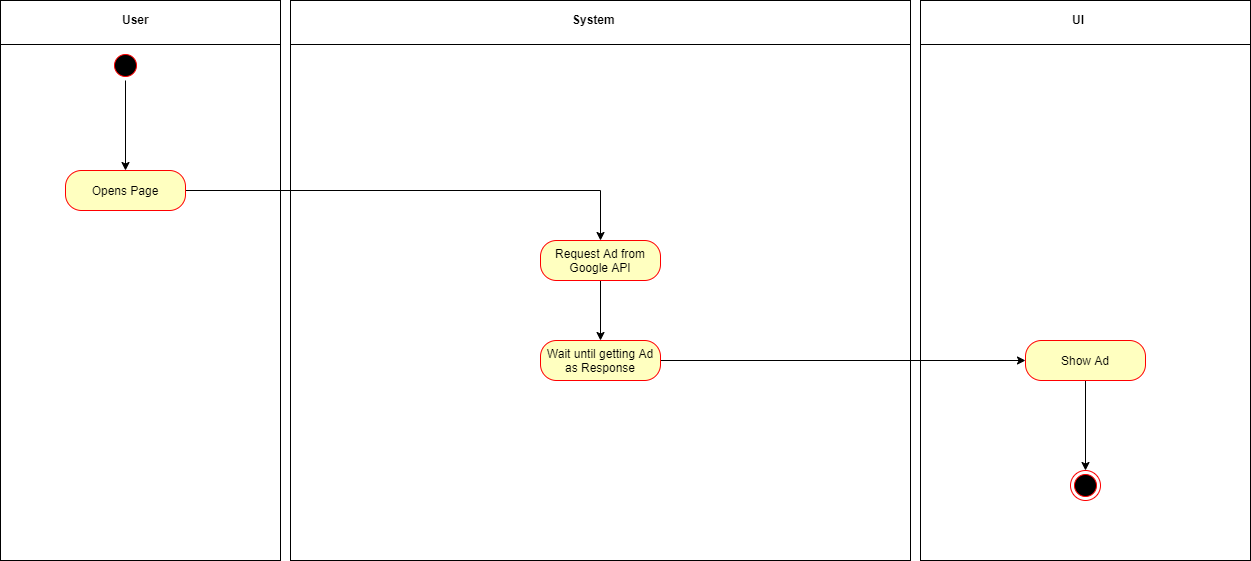

The diagram above was exported from draw.io. Its source (the exported page's mxGraphModel, read from the mxfile embedded in the PNG):
<mxGraphModel dx="2062" dy="1116" grid="1" gridSize="10" guides="1" tooltips="1" connect="1" arrows="1" fold="1" page="1" pageScale="1" pageWidth="583" pageHeight="827" math="0" shadow="0">
  <root>
    <mxCell id="0" />
    <mxCell id="1" parent="0" />
    <mxCell id="Qbab9o7QcBTbbZ40InN3-18" value="" style="shape=internalStorage;whiteSpace=wrap;html=1;backgroundOutline=1;dx=0;dy=44;" parent="1" vertex="1">
      <mxGeometry width="280" height="560" as="geometry" />
    </mxCell>
    <mxCell id="Qbab9o7QcBTbbZ40InN3-19" value="&lt;b&gt;User&lt;/b&gt;" style="text;html=1;resizable=0;points=[];autosize=1;align=left;verticalAlign=top;spacingTop=-4;" parent="1" vertex="1">
      <mxGeometry x="120" y="10" width="40" height="20" as="geometry" />
    </mxCell>
    <mxCell id="Qbab9o7QcBTbbZ40InN3-22" value="" style="shape=internalStorage;whiteSpace=wrap;html=1;backgroundOutline=1;dx=0;dy=44;" parent="1" vertex="1">
      <mxGeometry x="290" width="620" height="560" as="geometry" />
    </mxCell>
    <mxCell id="Qbab9o7QcBTbbZ40InN3-24" value="" style="shape=internalStorage;whiteSpace=wrap;html=1;backgroundOutline=1;dx=0;dy=44;" parent="1" vertex="1">
      <mxGeometry x="920" width="330" height="560" as="geometry" />
    </mxCell>
    <mxCell id="Qbab9o7QcBTbbZ40InN3-25" value="&lt;b&gt;System&lt;/b&gt;" style="text;html=1;resizable=0;points=[];autosize=1;align=left;verticalAlign=top;spacingTop=-4;" parent="1" vertex="1">
      <mxGeometry x="570" y="10" width="60" height="20" as="geometry" />
    </mxCell>
    <mxCell id="Qbab9o7QcBTbbZ40InN3-67" style="edgeStyle=orthogonalEdgeStyle;rounded=0;orthogonalLoop=1;jettySize=auto;html=1;exitX=0.5;exitY=1;exitDx=0;exitDy=0;entryX=0.5;entryY=0;entryDx=0;entryDy=0;" parent="1" source="Qbab9o7QcBTbbZ40InN3-26" target="Qbab9o7QcBTbbZ40InN3-63" edge="1">
      <mxGeometry relative="1" as="geometry" />
    </mxCell>
    <mxCell id="Qbab9o7QcBTbbZ40InN3-26" value="" style="ellipse;html=1;shape=startState;fillColor=#000000;strokeColor=#ff0000;" parent="1" vertex="1">
      <mxGeometry x="110" y="50" width="30" height="30" as="geometry" />
    </mxCell>
    <mxCell id="Qbab9o7QcBTbbZ40InN3-27" value="" style="ellipse;html=1;shape=endState;fillColor=#000000;strokeColor=#ff0000;" parent="1" vertex="1">
      <mxGeometry x="1070" y="470" width="30" height="30" as="geometry" />
    </mxCell>
    <mxCell id="Qbab9o7QcBTbbZ40InN3-38" style="edgeStyle=orthogonalEdgeStyle;rounded=0;orthogonalLoop=1;jettySize=auto;html=1;exitX=1;exitY=0;exitDx=0;exitDy=0;entryX=0;entryY=0.5;entryDx=0;entryDy=0;" parent="1" edge="1">
      <mxGeometry relative="1" as="geometry">
        <mxPoint x="360" y="70" as="targetPoint" />
      </mxGeometry>
    </mxCell>
    <mxCell id="Qbab9o7QcBTbbZ40InN3-44" style="edgeStyle=orthogonalEdgeStyle;rounded=0;orthogonalLoop=1;jettySize=auto;html=1;exitX=1;exitY=0.5;exitDx=0;exitDy=0;entryX=0;entryY=0.5;entryDx=0;entryDy=0;" parent="1" edge="1">
      <mxGeometry relative="1" as="geometry">
        <mxPoint x="370" y="370" as="targetPoint" />
      </mxGeometry>
    </mxCell>
    <mxCell id="Qbab9o7QcBTbbZ40InN3-62" style="edgeStyle=orthogonalEdgeStyle;rounded=0;orthogonalLoop=1;jettySize=auto;html=1;exitX=1;exitY=1;exitDx=0;exitDy=0;entryX=0;entryY=0.5;entryDx=0;entryDy=0;" parent="1" edge="1">
      <mxGeometry relative="1" as="geometry">
        <mxPoint x="360" y="190" as="targetPoint" />
        <Array as="points">
          <mxPoint x="190" y="145" />
          <mxPoint x="190" y="190" />
        </Array>
      </mxGeometry>
    </mxCell>
    <mxCell id="Qbab9o7QcBTbbZ40InN3-40" style="edgeStyle=orthogonalEdgeStyle;rounded=0;orthogonalLoop=1;jettySize=auto;html=1;exitX=1;exitY=0.5;exitDx=0;exitDy=0;entryX=0;entryY=0.5;entryDx=0;entryDy=0;" parent="1" edge="1">
      <mxGeometry relative="1" as="geometry">
        <mxPoint x="480" y="70" as="sourcePoint" />
      </mxGeometry>
    </mxCell>
    <mxCell id="Qbab9o7QcBTbbZ40InN3-42" style="edgeStyle=orthogonalEdgeStyle;rounded=0;orthogonalLoop=1;jettySize=auto;html=1;exitX=0.5;exitY=1;exitDx=0;exitDy=0;entryX=1;entryY=0.5;entryDx=0;entryDy=0;" parent="1" edge="1">
      <mxGeometry relative="1" as="geometry">
        <mxPoint x="480" y="130" as="targetPoint" />
      </mxGeometry>
    </mxCell>
    <mxCell id="Qbab9o7QcBTbbZ40InN3-50" style="edgeStyle=orthogonalEdgeStyle;rounded=0;orthogonalLoop=1;jettySize=auto;html=1;exitX=1;exitY=0.5;exitDx=0;exitDy=0;entryX=0;entryY=0.5;entryDx=0;entryDy=0;" parent="1" edge="1">
      <mxGeometry relative="1" as="geometry">
        <mxPoint x="665" y="370" as="targetPoint" />
      </mxGeometry>
    </mxCell>
    <mxCell id="Qbab9o7QcBTbbZ40InN3-45" style="edgeStyle=orthogonalEdgeStyle;rounded=0;orthogonalLoop=1;jettySize=auto;html=1;exitX=0.5;exitY=1;exitDx=0;exitDy=0;entryX=1;entryY=0.5;entryDx=0;entryDy=0;" parent="1" edge="1">
      <mxGeometry relative="1" as="geometry">
        <mxPoint x="725" y="390" as="sourcePoint" />
      </mxGeometry>
    </mxCell>
    <mxCell id="Qbab9o7QcBTbbZ40InN3-56" style="edgeStyle=orthogonalEdgeStyle;rounded=0;orthogonalLoop=1;jettySize=auto;html=1;exitX=1;exitY=0.5;exitDx=0;exitDy=0;entryX=0;entryY=0.5;entryDx=0;entryDy=0;" parent="1" edge="1">
      <mxGeometry relative="1" as="geometry">
        <mxPoint x="655" y="190" as="targetPoint" />
      </mxGeometry>
    </mxCell>
    <mxCell id="Qbab9o7QcBTbbZ40InN3-58" style="edgeStyle=orthogonalEdgeStyle;rounded=0;orthogonalLoop=1;jettySize=auto;html=1;exitX=0.5;exitY=1;exitDx=0;exitDy=0;entryX=1;entryY=0.5;entryDx=0;entryDy=0;" parent="1" edge="1">
      <mxGeometry relative="1" as="geometry">
        <mxPoint x="715" y="210" as="sourcePoint" />
      </mxGeometry>
    </mxCell>
    <mxCell id="Qbab9o7QcBTbbZ40InN3-69" value="" style="edgeStyle=orthogonalEdgeStyle;rounded=0;orthogonalLoop=1;jettySize=auto;html=1;" parent="1" source="Qbab9o7QcBTbbZ40InN3-63" target="Qbab9o7QcBTbbZ40InN3-68" edge="1">
      <mxGeometry relative="1" as="geometry" />
    </mxCell>
    <mxCell id="Qbab9o7QcBTbbZ40InN3-63" value="Opens Page" style="rounded=1;whiteSpace=wrap;html=1;arcSize=40;fontColor=#000000;fillColor=#ffffc0;strokeColor=#ff0000;" parent="1" vertex="1">
      <mxGeometry x="65" y="170" width="120" height="40" as="geometry" />
    </mxCell>
    <mxCell id="RnM9J_ssfsLGlkdL4dpb-1" style="edgeStyle=orthogonalEdgeStyle;rounded=0;orthogonalLoop=1;jettySize=auto;html=1;exitX=0.5;exitY=1;exitDx=0;exitDy=0;entryX=0.5;entryY=0;entryDx=0;entryDy=0;" edge="1" parent="1" source="Qbab9o7QcBTbbZ40InN3-68" target="RnM9J_ssfsLGlkdL4dpb-2">
      <mxGeometry relative="1" as="geometry" />
    </mxCell>
    <mxCell id="Qbab9o7QcBTbbZ40InN3-68" value="Request Ad from Google API" style="rounded=1;whiteSpace=wrap;html=1;arcSize=40;fontColor=#000000;fillColor=#ffffc0;strokeColor=#ff0000;" parent="1" vertex="1">
      <mxGeometry x="540" y="240" width="120" height="40" as="geometry" />
    </mxCell>
    <mxCell id="Qbab9o7QcBTbbZ40InN3-70" value="&lt;b&gt;UI&lt;/b&gt;" style="text;html=1;resizable=0;points=[];autosize=1;align=left;verticalAlign=top;spacingTop=-4;" parent="1" vertex="1">
      <mxGeometry x="1070" y="10" width="30" height="20" as="geometry" />
    </mxCell>
    <mxCell id="Qbab9o7QcBTbbZ40InN3-132" style="edgeStyle=orthogonalEdgeStyle;rounded=0;orthogonalLoop=1;jettySize=auto;html=1;exitX=0.5;exitY=1;exitDx=0;exitDy=0;entryX=0.5;entryY=0;entryDx=0;entryDy=0;" parent="1" source="Qbab9o7QcBTbbZ40InN3-90" target="Qbab9o7QcBTbbZ40InN3-27" edge="1">
      <mxGeometry relative="1" as="geometry" />
    </mxCell>
    <mxCell id="Qbab9o7QcBTbbZ40InN3-90" value="Show Ad" style="rounded=1;whiteSpace=wrap;html=1;arcSize=40;fontColor=#000000;fillColor=#ffffc0;strokeColor=#ff0000;" parent="1" vertex="1">
      <mxGeometry x="1025" y="340" width="120" height="40" as="geometry" />
    </mxCell>
    <mxCell id="RnM9J_ssfsLGlkdL4dpb-3" style="edgeStyle=orthogonalEdgeStyle;rounded=0;orthogonalLoop=1;jettySize=auto;html=1;exitX=1;exitY=0.5;exitDx=0;exitDy=0;entryX=0;entryY=0.5;entryDx=0;entryDy=0;" edge="1" parent="1" source="RnM9J_ssfsLGlkdL4dpb-2" target="Qbab9o7QcBTbbZ40InN3-90">
      <mxGeometry relative="1" as="geometry" />
    </mxCell>
    <mxCell id="RnM9J_ssfsLGlkdL4dpb-2" value="Wait until getting Ad as Response" style="rounded=1;whiteSpace=wrap;html=1;arcSize=40;fontColor=#000000;fillColor=#ffffc0;strokeColor=#ff0000;" vertex="1" parent="1">
      <mxGeometry x="540" y="340" width="120" height="40" as="geometry" />
    </mxCell>
  </root>
</mxGraphModel>